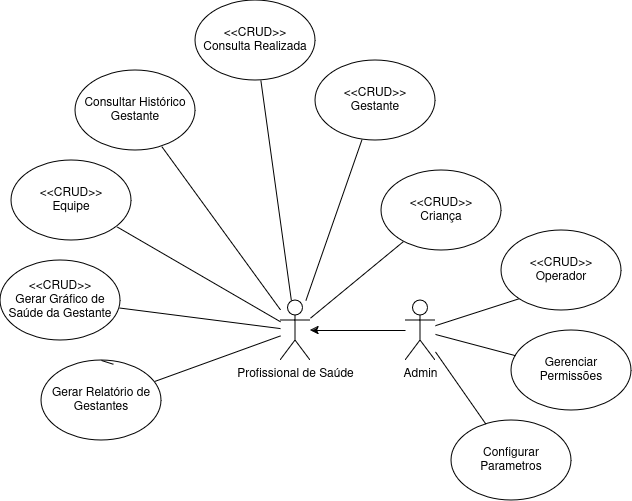

The diagram above was exported from draw.io. Its source (the exported page's mxGraphModel, read from the mxfile embedded in the PNG):
<mxGraphModel dx="1674" dy="749" grid="1" gridSize="10" guides="1" tooltips="1" connect="1" arrows="1" fold="1" page="1" pageScale="1" pageWidth="827" pageHeight="1169" math="0" shadow="0">
  <root>
    <mxCell id="0" />
    <mxCell id="1" parent="0" />
    <mxCell id="pm9dPlAaopKUU4j6xKAV-38" style="edgeStyle=none;shape=connector;rounded=0;orthogonalLoop=1;jettySize=auto;html=1;strokeColor=default;align=center;verticalAlign=middle;fontFamily=Helvetica;fontSize=11;fontColor=default;labelBackgroundColor=default;endArrow=none;" parent="1" source="pm9dPlAaopKUU4j6xKAV-1" target="pm9dPlAaopKUU4j6xKAV-2" edge="1">
      <mxGeometry relative="1" as="geometry" />
    </mxCell>
    <mxCell id="pm9dPlAaopKUU4j6xKAV-1" value="&lt;div&gt;&amp;lt;&amp;lt;CRUD&amp;gt;&amp;gt;&lt;/div&gt;&lt;div&gt;Consulta Realizada&lt;br&gt;&lt;/div&gt;" style="ellipse;whiteSpace=wrap;html=1;" parent="1" vertex="1">
      <mxGeometry x="304" y="300" width="120" height="80" as="geometry" />
    </mxCell>
    <object label="&lt;div&gt;Profissional de Saúde&lt;/div&gt;&lt;div&gt;&lt;br&gt;&lt;/div&gt;" id="pm9dPlAaopKUU4j6xKAV-2">
      <mxCell style="shape=umlActor;verticalLabelPosition=bottom;verticalAlign=top;html=1;outlineConnect=0;" parent="1" vertex="1">
        <mxGeometry x="389" y="600" width="30" height="60" as="geometry" />
      </mxCell>
    </object>
    <mxCell id="pm9dPlAaopKUU4j6xKAV-21" style="edgeStyle=orthogonalEdgeStyle;rounded=0;orthogonalLoop=1;jettySize=auto;html=1;" parent="1" source="pm9dPlAaopKUU4j6xKAV-3" target="pm9dPlAaopKUU4j6xKAV-2" edge="1">
      <mxGeometry relative="1" as="geometry" />
    </mxCell>
    <mxCell id="pm9dPlAaopKUU4j6xKAV-3" value="&lt;div&gt;Admin&lt;/div&gt;" style="shape=umlActor;verticalLabelPosition=bottom;verticalAlign=top;html=1;outlineConnect=0;" parent="1" vertex="1">
      <mxGeometry x="514" y="600" width="30" height="60" as="geometry" />
    </mxCell>
    <mxCell id="pm9dPlAaopKUU4j6xKAV-41" style="edgeStyle=none;shape=connector;rounded=0;orthogonalLoop=1;jettySize=auto;html=1;strokeColor=default;align=center;verticalAlign=middle;fontFamily=Helvetica;fontSize=11;fontColor=default;labelBackgroundColor=default;endArrow=none;" parent="1" source="pm9dPlAaopKUU4j6xKAV-8" target="pm9dPlAaopKUU4j6xKAV-2" edge="1">
      <mxGeometry relative="1" as="geometry" />
    </mxCell>
    <mxCell id="pm9dPlAaopKUU4j6xKAV-8" value="&lt;div&gt;&amp;lt;&amp;lt;CRUD&amp;gt;&amp;gt;&lt;/div&gt;&lt;div&gt;Gerar Gráfico de Saúde da Gestante&lt;br&gt;&lt;/div&gt;" style="ellipse;whiteSpace=wrap;html=1;" parent="1" vertex="1">
      <mxGeometry x="109" y="560" width="120" height="80" as="geometry" />
    </mxCell>
    <mxCell id="pm9dPlAaopKUU4j6xKAV-37" style="edgeStyle=none;shape=connector;rounded=0;orthogonalLoop=1;jettySize=auto;html=1;strokeColor=default;align=center;verticalAlign=middle;fontFamily=Helvetica;fontSize=11;fontColor=default;labelBackgroundColor=default;endArrow=none;" parent="1" source="pm9dPlAaopKUU4j6xKAV-9" target="pm9dPlAaopKUU4j6xKAV-2" edge="1">
      <mxGeometry relative="1" as="geometry" />
    </mxCell>
    <mxCell id="pm9dPlAaopKUU4j6xKAV-9" value="&lt;div&gt;&amp;lt;&amp;lt;CRUD&amp;gt;&amp;gt;&lt;/div&gt;&lt;div&gt;Gestante&lt;/div&gt;" style="ellipse;whiteSpace=wrap;html=1;" parent="1" vertex="1">
      <mxGeometry x="424" y="360" width="120" height="80" as="geometry" />
    </mxCell>
    <mxCell id="pm9dPlAaopKUU4j6xKAV-39" style="edgeStyle=none;shape=connector;rounded=0;orthogonalLoop=1;jettySize=auto;html=1;strokeColor=default;align=center;verticalAlign=middle;fontFamily=Helvetica;fontSize=11;fontColor=default;labelBackgroundColor=default;endArrow=none;" parent="1" source="pm9dPlAaopKUU4j6xKAV-10" target="pm9dPlAaopKUU4j6xKAV-2" edge="1">
      <mxGeometry relative="1" as="geometry" />
    </mxCell>
    <mxCell id="pm9dPlAaopKUU4j6xKAV-10" value="Consultar Histórico Gestante" style="ellipse;whiteSpace=wrap;html=1;" parent="1" vertex="1">
      <mxGeometry x="184" y="370" width="120" height="80" as="geometry" />
    </mxCell>
    <mxCell id="pm9dPlAaopKUU4j6xKAV-40" style="edgeStyle=none;shape=connector;rounded=0;orthogonalLoop=1;jettySize=auto;html=1;strokeColor=default;align=center;verticalAlign=middle;fontFamily=Helvetica;fontSize=11;fontColor=default;labelBackgroundColor=default;endArrow=none;" parent="1" source="pm9dPlAaopKUU4j6xKAV-11" target="pm9dPlAaopKUU4j6xKAV-2" edge="1">
      <mxGeometry relative="1" as="geometry" />
    </mxCell>
    <mxCell id="pm9dPlAaopKUU4j6xKAV-11" value="&lt;div&gt;&amp;lt;&amp;lt;CRUD&amp;gt;&amp;gt;&lt;/div&gt;&lt;div&gt;Equipe&lt;/div&gt;" style="ellipse;whiteSpace=wrap;html=1;" parent="1" vertex="1">
      <mxGeometry x="120" y="460" width="120" height="80" as="geometry" />
    </mxCell>
    <mxCell id="pm9dPlAaopKUU4j6xKAV-42" style="edgeStyle=none;shape=connector;rounded=0;orthogonalLoop=1;jettySize=auto;html=1;strokeColor=default;align=center;verticalAlign=middle;fontFamily=Helvetica;fontSize=11;fontColor=default;labelBackgroundColor=default;endArrow=none;" parent="1" source="pm9dPlAaopKUU4j6xKAV-12" target="pm9dPlAaopKUU4j6xKAV-2" edge="1">
      <mxGeometry relative="1" as="geometry" />
    </mxCell>
    <mxCell id="pm9dPlAaopKUU4j6xKAV-12" value="Gerar Relatório de Gestantes" style="ellipse;whiteSpace=wrap;html=1;" parent="1" vertex="1">
      <mxGeometry x="150" y="660" width="120" height="80" as="geometry" />
    </mxCell>
    <mxCell id="pm9dPlAaopKUU4j6xKAV-35" style="edgeStyle=none;shape=connector;rounded=0;orthogonalLoop=1;jettySize=auto;html=1;strokeColor=default;align=center;verticalAlign=middle;fontFamily=Helvetica;fontSize=11;fontColor=default;labelBackgroundColor=default;endArrow=none;" parent="1" source="pm9dPlAaopKUU4j6xKAV-13" target="pm9dPlAaopKUU4j6xKAV-2" edge="1">
      <mxGeometry relative="1" as="geometry" />
    </mxCell>
    <mxCell id="pm9dPlAaopKUU4j6xKAV-13" value="&lt;div&gt;&amp;lt;&amp;lt;CRUD&amp;gt;&amp;gt;&lt;/div&gt;&lt;div&gt;Criança&lt;br&gt;&lt;/div&gt;" style="ellipse;whiteSpace=wrap;html=1;" parent="1" vertex="1">
      <mxGeometry x="490" y="470" width="120" height="80" as="geometry" />
    </mxCell>
    <mxCell id="pm9dPlAaopKUU4j6xKAV-31" style="edgeStyle=none;shape=connector;rounded=0;orthogonalLoop=1;jettySize=auto;html=1;strokeColor=default;align=center;verticalAlign=middle;fontFamily=Helvetica;fontSize=11;fontColor=default;labelBackgroundColor=default;endArrow=none;" parent="1" source="pm9dPlAaopKUU4j6xKAV-14" target="pm9dPlAaopKUU4j6xKAV-3" edge="1">
      <mxGeometry relative="1" as="geometry" />
    </mxCell>
    <mxCell id="pm9dPlAaopKUU4j6xKAV-14" value="&lt;div&gt;Configurar Parametros&lt;/div&gt;" style="ellipse;whiteSpace=wrap;html=1;" parent="1" vertex="1">
      <mxGeometry x="560" y="720" width="120" height="80" as="geometry" />
    </mxCell>
    <mxCell id="pm9dPlAaopKUU4j6xKAV-32" style="edgeStyle=none;shape=connector;rounded=0;orthogonalLoop=1;jettySize=auto;html=1;exitX=0;exitY=1;exitDx=0;exitDy=0;strokeColor=default;align=center;verticalAlign=middle;fontFamily=Helvetica;fontSize=11;fontColor=default;labelBackgroundColor=default;endArrow=none;" parent="1" source="pm9dPlAaopKUU4j6xKAV-15" target="pm9dPlAaopKUU4j6xKAV-3" edge="1">
      <mxGeometry relative="1" as="geometry" />
    </mxCell>
    <mxCell id="pm9dPlAaopKUU4j6xKAV-15" value="&lt;div&gt;&amp;lt;&amp;lt;CRUD&amp;gt;&amp;gt;&lt;/div&gt;&lt;div&gt;Operador&lt;/div&gt;" style="ellipse;whiteSpace=wrap;html=1;" parent="1" vertex="1">
      <mxGeometry x="610" y="530" width="120" height="80" as="geometry" />
    </mxCell>
    <mxCell id="pm9dPlAaopKUU4j6xKAV-33" style="edgeStyle=none;shape=connector;rounded=0;orthogonalLoop=1;jettySize=auto;html=1;exitX=0.5;exitY=0;exitDx=0;exitDy=0;strokeColor=default;align=center;verticalAlign=middle;fontFamily=Helvetica;fontSize=11;fontColor=default;labelBackgroundColor=default;endArrow=none;" parent="1" source="pm9dPlAaopKUU4j6xKAV-12" target="pm9dPlAaopKUU4j6xKAV-12" edge="1">
      <mxGeometry relative="1" as="geometry" />
    </mxCell>
    <mxCell id="pm9dPlAaopKUU4j6xKAV-34" style="edgeStyle=none;shape=connector;rounded=0;orthogonalLoop=1;jettySize=auto;html=1;exitX=0.5;exitY=0;exitDx=0;exitDy=0;entryX=0.599;entryY=0.047;entryDx=0;entryDy=0;entryPerimeter=0;strokeColor=default;align=center;verticalAlign=middle;fontFamily=Helvetica;fontSize=11;fontColor=default;labelBackgroundColor=default;endArrow=none;" parent="1" source="pm9dPlAaopKUU4j6xKAV-12" target="pm9dPlAaopKUU4j6xKAV-12" edge="1">
      <mxGeometry relative="1" as="geometry" />
    </mxCell>
    <mxCell id="pm9dPlAaopKUU4j6xKAV-44" style="edgeStyle=none;shape=connector;rounded=0;orthogonalLoop=1;jettySize=auto;html=1;strokeColor=default;align=center;verticalAlign=middle;fontFamily=Helvetica;fontSize=11;fontColor=default;labelBackgroundColor=default;endArrow=none;" parent="1" source="pm9dPlAaopKUU4j6xKAV-43" target="pm9dPlAaopKUU4j6xKAV-3" edge="1">
      <mxGeometry relative="1" as="geometry" />
    </mxCell>
    <mxCell id="pm9dPlAaopKUU4j6xKAV-43" value="Gerenciar Permissões" style="ellipse;whiteSpace=wrap;html=1;" parent="1" vertex="1">
      <mxGeometry x="620" y="630" width="120" height="80" as="geometry" />
    </mxCell>
  </root>
</mxGraphModel>